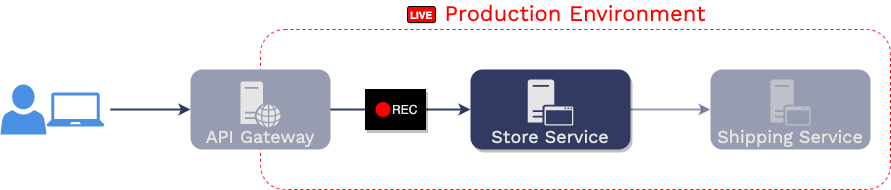

The diagram above was exported from draw.io. Its source (the exported page's mxGraphModel, read from the mxfile embedded in the PNG):
<mxGraphModel dx="771" dy="457" grid="1" gridSize="10" guides="1" tooltips="1" connect="1" arrows="1" fold="1" page="1" pageScale="1" pageWidth="1169" pageHeight="827" math="0" shadow="0">
  <root>
    <mxCell id="0" />
    <mxCell id="1" parent="0" />
    <mxCell id="5AAVDjebP14OurZK_PYy-1" value="Production Environment" style="rounded=1;whiteSpace=wrap;html=1;fontFamily=Work Sans;fontSource=https%3A%2F%2Ffonts.googleapis.com%2Fcss%3Ffamily%3DWork%2BSans;fontSize=22;align=center;fillColor=none;dashed=1;verticalAlign=bottom;labelPosition=center;verticalLabelPosition=top;fontStyle=0;strokeColor=#FF0000;fontColor=#FF0000;" parent="1" vertex="1">
      <mxGeometry x="390" y="320" width="630" height="160" as="geometry" />
    </mxCell>
    <mxCell id="5AAVDjebP14OurZK_PYy-48" value="" style="rounded=0;whiteSpace=wrap;html=1;shadow=0;strokeColor=none;" parent="1" vertex="1">
      <mxGeometry x="380" y="360" width="20" height="80" as="geometry" />
    </mxCell>
    <mxCell id="5AAVDjebP14OurZK_PYy-2" style="edgeStyle=orthogonalEdgeStyle;rounded=0;orthogonalLoop=1;jettySize=auto;html=1;fontFamily=Work Sans;fontSource=https%3A%2F%2Ffonts.googleapis.com%2Fcss%3Ffamily%3DWork%2BSans;fontSize=18;fontColor=#E5E5E5;strokeWidth=2;startArrow=none;startFill=0;strokeColor=#313A61;" parent="1" target="5AAVDjebP14OurZK_PYy-3" edge="1">
      <mxGeometry relative="1" as="geometry">
        <mxPoint x="240" y="400" as="sourcePoint" />
      </mxGeometry>
    </mxCell>
    <mxCell id="5AAVDjebP14OurZK_PYy-3" value="API Gateway" style="rounded=1;whiteSpace=wrap;html=1;align=center;labelPosition=center;verticalLabelPosition=middle;verticalAlign=bottom;strokeColor=none;fillColor=#313A61;fontStyle=0;fontSize=18;fontFamily=Work Sans;fontSource=https%3A%2F%2Ffonts.googleapis.com%2Fcss%3Ffamily%3DWork%2BSans;fontColor=#E5E5E5;opacity=50;" parent="1" vertex="1">
      <mxGeometry x="320" y="359.99999999999994" width="140" height="80" as="geometry" />
    </mxCell>
    <mxCell id="5AAVDjebP14OurZK_PYy-4" value="" style="pointerEvents=1;shadow=0;dashed=0;html=1;strokeColor=none;labelPosition=center;verticalLabelPosition=bottom;verticalAlign=top;outlineConnect=0;align=center;shape=mxgraph.office.servers.web_server;fillColor=#E5E5E5;" parent="1" vertex="1">
      <mxGeometry x="370" y="371.99999999999994" width="40" height="46" as="geometry" />
    </mxCell>
    <mxCell id="5AAVDjebP14OurZK_PYy-5" value="" style="endArrow=classic;startArrow=none;html=1;fontFamily=Work Sans;fontSource=https%3A%2F%2Ffonts.googleapis.com%2Fcss%3Ffamily%3DWork%2BSans;fontSize=18;fontColor=#E5E5E5;strokeWidth=2;entryX=0;entryY=0.5;entryDx=0;entryDy=0;exitX=1;exitY=0.5;exitDx=0;exitDy=0;strokeColor=#313A61;startFill=0;" parent="1" source="5AAVDjebP14OurZK_PYy-3" target="5AAVDjebP14OurZK_PYy-11" edge="1">
      <mxGeometry width="50" height="50" relative="1" as="geometry">
        <mxPoint x="485" y="344.99999999999994" as="sourcePoint" />
        <mxPoint x="535" y="295" as="targetPoint" />
      </mxGeometry>
    </mxCell>
    <mxCell id="5AAVDjebP14OurZK_PYy-6" value="" style="endArrow=classic;startArrow=none;html=1;fontFamily=Work Sans;fontSource=https%3A%2F%2Ffonts.googleapis.com%2Fcss%3Ffamily%3DWork%2BSans;fontSize=18;fontColor=#E5E5E5;strokeWidth=2;entryX=0;entryY=0.5;entryDx=0;entryDy=0;exitX=1;exitY=0.5;exitDx=0;exitDy=0;strokeColor=#313A61;startFill=0;opacity=50;" parent="1" source="5AAVDjebP14OurZK_PYy-11" target="5AAVDjebP14OurZK_PYy-9" edge="1">
      <mxGeometry width="50" height="50" relative="1" as="geometry">
        <mxPoint x="655" y="367.49999999999994" as="sourcePoint" />
        <mxPoint x="785" y="422.49999999999994" as="targetPoint" />
      </mxGeometry>
    </mxCell>
    <mxCell id="5AAVDjebP14OurZK_PYy-7" value="" style="pointerEvents=1;shadow=0;dashed=0;html=1;strokeColor=none;labelPosition=center;verticalLabelPosition=bottom;verticalAlign=top;outlineConnect=0;align=center;shape=mxgraph.office.users.user;fontFamily=Work Sans;fontSource=https%3A%2F%2Ffonts.googleapis.com%2Fcss%3Ffamily%3DWork%2BSans;fontSize=18;fontColor=#E5E5E5;fillColor=#4A90E2;" parent="1" vertex="1">
      <mxGeometry x="130" y="374.99999999999994" width="46" height="50" as="geometry" />
    </mxCell>
    <mxCell id="5AAVDjebP14OurZK_PYy-8" value="" style="pointerEvents=1;shadow=0;dashed=0;html=1;strokeColor=none;labelPosition=center;verticalLabelPosition=bottom;verticalAlign=top;outlineConnect=0;align=center;shape=mxgraph.office.devices.laptop;fillColor=#4A90E2;" parent="1" vertex="1">
      <mxGeometry x="176" y="382.99999999999994" width="58" height="34" as="geometry" />
    </mxCell>
    <mxCell id="5AAVDjebP14OurZK_PYy-9" value="Shipping Service" style="rounded=1;whiteSpace=wrap;html=1;align=center;labelPosition=center;verticalLabelPosition=middle;verticalAlign=bottom;fillColor=#313A61;fontStyle=0;fontSize=18;fontFamily=Work Sans;fontSource=https%3A%2F%2Ffonts.googleapis.com%2Fcss%3Ffamily%3DWork%2BSans;fontColor=#E5E5E5;strokeWidth=2;strokeColor=none;shadow=0;opacity=50;" parent="1" vertex="1">
      <mxGeometry x="840" y="359.99999999999994" width="160" height="80" as="geometry" />
    </mxCell>
    <mxCell id="5AAVDjebP14OurZK_PYy-10" value="" style="pointerEvents=1;shadow=0;dashed=0;html=1;strokeColor=none;labelPosition=center;verticalLabelPosition=bottom;verticalAlign=top;outlineConnect=0;align=center;shape=mxgraph.office.servers.application_server;fontFamily=Work Sans;fontSource=https%3A%2F%2Ffonts.googleapis.com%2Fcss%3Ffamily%3DWork%2BSans;fontSize=18;fontColor=#E5E5E5;fillColor=#E5E5E5;opacity=50;" parent="1" vertex="1">
      <mxGeometry x="900" y="369.99999999999994" width="40" height="46" as="geometry" />
    </mxCell>
    <mxCell id="5AAVDjebP14OurZK_PYy-11" value="Store Service" style="rounded=1;whiteSpace=wrap;html=1;align=center;labelPosition=center;verticalLabelPosition=middle;verticalAlign=bottom;strokeColor=none;fillColor=#313A61;fontStyle=0;fontSize=18;fontFamily=Work Sans;fontSource=https%3A%2F%2Ffonts.googleapis.com%2Fcss%3Ffamily%3DWork%2BSans;fontColor=#E5E5E5;shadow=1;" parent="1" vertex="1">
      <mxGeometry x="600" y="359.99999999999994" width="160" height="80" as="geometry" />
    </mxCell>
    <mxCell id="5AAVDjebP14OurZK_PYy-12" value="" style="pointerEvents=1;shadow=0;dashed=0;html=1;strokeColor=none;labelPosition=center;verticalLabelPosition=bottom;verticalAlign=top;outlineConnect=0;align=center;shape=mxgraph.office.servers.application_server;fontFamily=Work Sans;fontSource=https%3A%2F%2Ffonts.googleapis.com%2Fcss%3Ffamily%3DWork%2BSans;fontSize=18;fontColor=#E5E5E5;fillColor=#E5E5E5;" parent="1" vertex="1">
      <mxGeometry x="657.1428571428571" y="369.99999999999994" width="45.71428571428571" height="46" as="geometry" />
    </mxCell>
    <mxCell id="5AAVDjebP14OurZK_PYy-13" value="LIVE" style="rounded=1;whiteSpace=wrap;html=1;sketch=0;strokeWidth=1;align=center;verticalAlign=middle;fontColor=#FFFFFF;fillColor=#FF0000;fontStyle=1;fontSize=10;" parent="1" vertex="1">
      <mxGeometry x="537" y="297.0023" width="27.952699999999997" height="16.141699999999997" as="geometry" />
    </mxCell>
    <mxCell id="5AAVDjebP14OurZK_PYy-14" value="" style="rounded=1;whiteSpace=wrap;html=1;strokeColor=#000000;strokeWidth=1;fillColor=#000000;arcSize=0;shadow=1;" parent="1" vertex="1">
      <mxGeometry x="495" y="380" width="60" height="40" as="geometry" />
    </mxCell>
    <mxCell id="5AAVDjebP14OurZK_PYy-15" value="REC" style="ellipse;whiteSpace=wrap;html=1;aspect=fixed;rounded=1;strokeWidth=1;strokeColor=none;fillColor=#FF0000;labelPosition=right;verticalLabelPosition=middle;align=left;verticalAlign=middle;fontColor=#E5E5E5;" parent="1" vertex="1">
      <mxGeometry x="505" y="392.5" width="15" height="15" as="geometry" />
    </mxCell>
  </root>
</mxGraphModel>